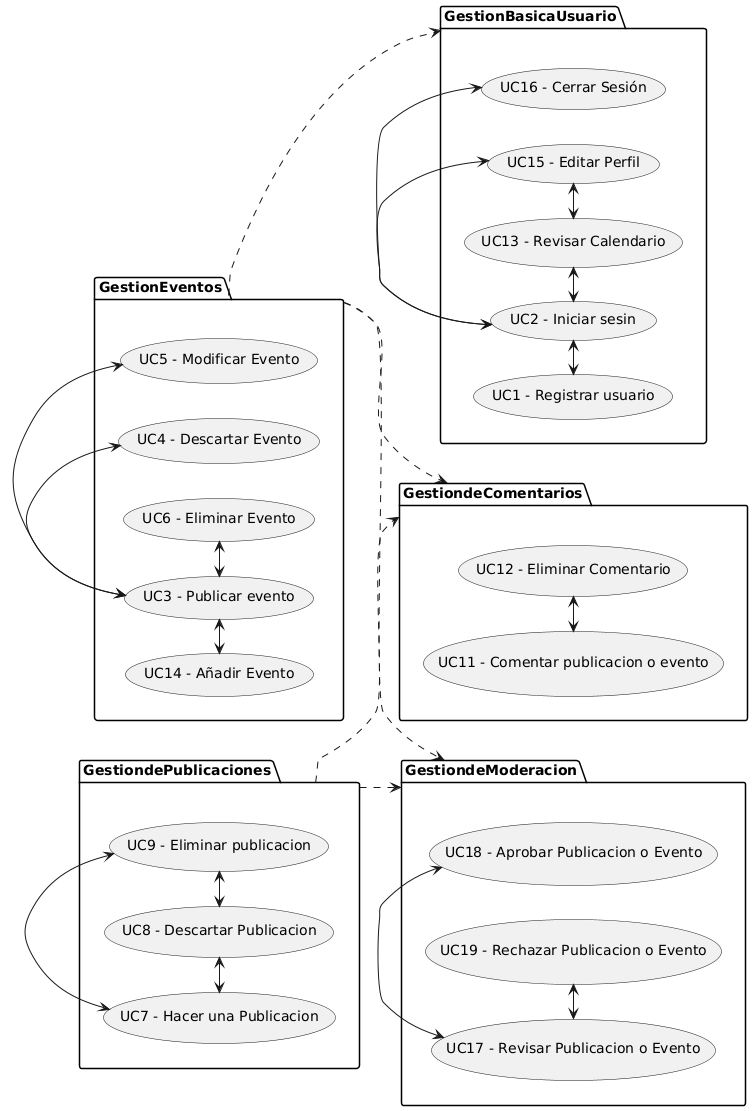

The diagram above was rendered by PlantUML. Its source (embedded in the PNG):
@startuml
left to right direction

package "GestiondePublicaciones" {
usecase "UC7 - Hacer una Publicacion" as UC7
usecase "UC8 - Descartar Publicacion" as UC8
usecase "UC9 - Eliminar publicacion" as UC9
}

package "GestionBasicaUsuario" {
usecase "UC1 - Registrar usuario" as UC1
usecase "UC2 - Iniciar sesin" as UC2
usecase "UC13 - Revisar Calendario" as UC13
usecase "UC15 - Editar Perfil" as UC15
usecase "UC16 - Cerrar Sesión" as UC16
}

package "GestiondeModeracion" {
usecase "UC17 - Revisar Publicacion o Evento" as UC17
usecase "UC18 - Aprobar Publicacion o Evento" as UC18
usecase "UC19 - Rechazar Publicacion o Evento" as UC19
}

package "GestiondeComentarios" {
usecase "UC11 - Comentar publicacion o evento" as UC11
usecase "UC12 - Eliminar Comentario" as UC12
}

package "GestionEventos" {
    usecase "UC3 - Publicar evento" as UC3
    usecase "UC4 - Descartar Evento" as UC4
    usecase "UC5 - Modificar Evento" as UC5
    usecase "UC6 - Eliminar Evento" as UC6
    usecase "UC14 - Añadir Evento" as UC14
}

GestionEventos ..> GestionBasicaUsuario
GestiondePublicaciones ..> GestiondeModeracion
GestiondePublicaciones ..> GestiondeComentarios
GestionEventos ..> GestiondeModeracion
GestionEventos ..>GestiondeComentarios

UC14 <-> UC3 
UC3 <-> UC5 
UC3 <-> UC4 
UC3 <-> UC6

UC11 <-> UC12

UC17 <-> UC18
UC17 <-> UC19

UC7 <-> UC8
UC8 <-> UC9
UC9 <-> UC7

UC1 <-> UC2
UC2 <-> UC16
UC13 <-> UC15
UC2 <-> UC13
UC2 <-> UC15
@enduml